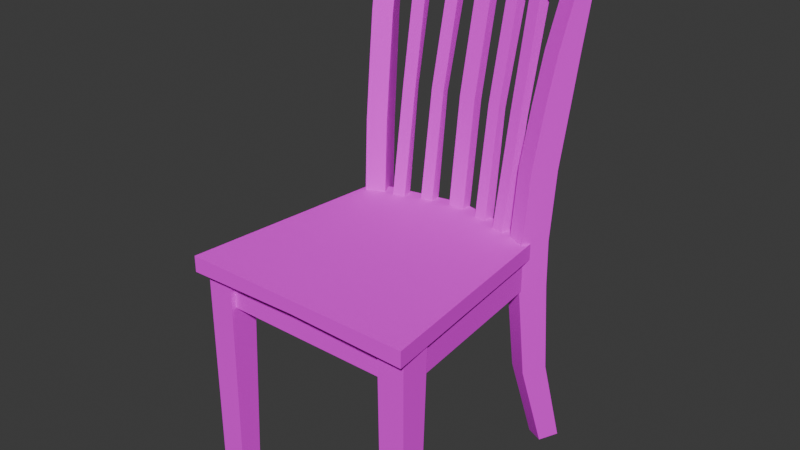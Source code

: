 # Source: chair.blend  (saved by Blender 4.3.34; exported with 4.5.12 LTS)
import bpy
from mathutils import Matrix  # noqa: F401  (used for matrix-valued properties, if any)

bpy.ops.wm.read_factory_settings(use_empty=True)
scene = bpy.context.scene
scene.name = 'Scene'

# ---- collections
col_collection = bpy.data.collections.new('Collection'); scene.collection.children.link(col_collection)

# ---- images (referenced by path relative to the original .blend; pixels are not part of the script)
import os
ASSET_DIR = os.environ.get("B2B_ASSET_DIR", "")  # directory of the original .blend (textures are referenced by path, not embedded)
HERE = os.path.dirname(os.path.abspath(__file__))  # packed textures are extracted next to this script under _unpacked/

def load_image(name, relpath, width, height, colorspace="sRGB"):
    """Load a texture the original file referenced (path relative to the .blend, or extracted next to this script)."""
    p = next((c for c in (os.path.join(HERE, relpath), os.path.join(ASSET_DIR, relpath)) if relpath and os.path.exists(c)), "")
    if p:
        img = bpy.data.images.load(p, check_existing=True)
        img.name = name
    else:  # same state as the original file: an image datablock whose file is absent (Cycles renders it pink)
        img = bpy.data.images.new(name, width, height)
        img.source = "FILE"
        img.filepath = "//" + (relpath or name)
    img.colorspace_settings.name = colorspace
    return img
img_chair_diff = load_image('chair_diff', 'chair_diff.png', 1024, 1024, 'sRGB')

# ---- materials (node trees are filled in below, after node groups)
mat_chair = bpy.data.materials.new('chair')

# ---- material node trees
mat_chair.use_nodes = True; mat_chair.node_tree.nodes.clear()
_N = mat_chair.node_tree.nodes; _L = mat_chair.node_tree.links
n0 = _N.new('ShaderNodeBsdfPrincipled'); n0.name = 'Principled BSDF'; n0.location = (10, 300)
n0.inputs[2].default_value = 1.0
n1 = _N.new('ShaderNodeOutputMaterial'); n1.name = 'Material Output'; n1.location = (300, 300)
n2 = _N.new('ShaderNodeTexImage'); n2.name = 'Image Texture'; n2.location = (-280, 278)
n2.image = img_chair_diff
n2.interpolation = 'Closest'
_L.new(n0.outputs[0], n1.inputs[0])
_L.new(n2.outputs[0], n0.inputs[0])
n1.is_active_output = True

# ---- world
world_world = bpy.data.worlds.new('World'); scene.world = world_world
world_world.use_nodes = True; world_world.node_tree.nodes.clear()
_N = world_world.node_tree.nodes; _L = world_world.node_tree.links
n0 = _N.new('ShaderNodeOutputWorld'); n0.name = 'World Output'; n0.location = (300, 300)
n1 = _N.new('ShaderNodeBackground'); n1.name = 'Background'; n1.location = (10, 300)
n1.inputs[0].default_value = (0.05088, 0.05088, 0.05088, 1.0)
_L.new(n1.outputs[0], n0.inputs[0])
n0.is_active_output = True
world_world.color = (0.05088, 0.05088, 0.05088)
world_world.sun_shadow_jitter_overblur = 0.0

# ---- meshes
me_cube_006 = bpy.data.meshes.new('Cube.006')
me_cube_006.from_pydata([(-0.2596, 0.2682, 0.9243), (-0.2739, 0.4173, 1.793), (-0.27, 0.3138, 0.9243), (-0.2843, 0.4629, 1.793), (-0.2098, 0.2795, 0.9243), (-0.2242, 0.4286, 1.793), (-0.2202, 0.3252, 0.9243), (-0.2346, 0.4742, 1.793), (-0.2668, 0.339, 1.359), (-0.2771, 0.3712, 1.359), (-0.2274, 0.3825, 1.359), (-0.217, 0.3503, 1.359), (-0.1534, 0.3112, 0.9243), (-0.1543, 0.4678, 1.793), (-0.1586, 0.3577, 0.9243), (-0.1594, 0.5143, 1.793), (-0.1027, 0.3169, 0.9243), (-0.1036, 0.4734, 1.793), (-0.1079, 0.3634, 0.9243), (-0.1087, 0.5199, 1.793), (-0.1541, 0.3718, 1.364), (-0.1593, 0.404, 1.355), (-0.1085, 0.4096, 1.354), (-0.1034, 0.3774, 1.363), (-0.03353, 0.3872, 1.361), (-0.03353, 0.4285, 1.349), (0.0, 0.4285, 1.349), (0.0, 0.3872, 1.361), (0.0, 0.5185, 1.785), (0.0, 0.3785, 0.9243), (0.0, 0.4754, 1.785), (0.0, 0.3353, 0.9243), (-0.03353, 0.5185, 1.785), (-0.03353, 0.3785, 0.9243), (-0.03353, 0.4754, 1.785), (-0.03353, 0.3353, 0.9243), (-0.4492, -0.5224, -0.004348), (-0.4492, -0.5224, 0.8705), (-0.4492, -0.4353, -0.004348), (-0.4492, -0.4031, 0.8705), (-0.3496, -0.4353, -0.004348), (-0.3408, -0.4031, 0.8705), (-0.3496, -0.5224, -0.004348), (-0.3408, -0.5224, 0.8705), (-0.4094, 0.3842, -0.004279), (-0.3714, 0.234, 0.7367), (-0.4443, 0.464, -0.004279), (-0.4187, 0.3421, 0.7366), (-0.3786, 0.4928, -0.004086), (-0.345, 0.3744, 0.7368), (-0.3436, 0.413, -0.004086), (-0.2976, 0.2663, 0.7369), (-0.3805, 0.2773, 0.3607), (-0.4219, 0.3718, 0.3607), (-0.3107, 0.3078, 0.3609), (-0.3521, 0.4024, 0.3609), (-0.3714, 0.2341, 0.9274), (-0.4174, 0.339, 0.923), (-0.2976, 0.2664, 0.9262), (-0.3436, 0.3713, 0.9218), (-0.3802, 0.2561, 1.212), (-0.4248, 0.3571, 1.198), (-0.3064, 0.2881, 1.207), (-0.351, 0.3891, 1.194), (-0.3962, 0.2959, 1.445), (-0.4376, 0.3884, 1.426), (-0.3224, 0.3276, 1.438), (-0.3638, 0.4201, 1.419), (-0.4109, 0.331, 1.628), (-0.4476, 0.4134, 1.612), (-0.3371, 0.3625, 1.621), (-0.3738, 0.4448, 1.604), (-0.4292, 0.3793, 1.808), (-0.453, 0.4525, 1.808), (-0.3552, 0.4158, 1.808), (-0.3816, 0.4728, 1.808), (-0.3454, -0.5021, 0.7383), (-0.3454, -0.5021, 0.8692), (-0.3454, -0.441, 0.7383), (-0.3454, -0.441, 0.8692), (0.0, -0.441, 0.7383), (0.0, -0.441, 0.8692), (0.0, -0.5021, 0.7383), (0.0, -0.5021, 0.8692), (-0.3737, -0.4123, 0.7383), (-0.3737, -0.4123, 0.8692), (-0.4344, -0.4051, 0.7383), (-0.4344, -0.4051, 0.8692), (-0.3036, 0.2447, 0.7383), (-0.3036, 0.2447, 0.8692), (-0.371, 0.2789, 0.7383), (-0.371, 0.2789, 0.8692), (0.0, 0.3564, 0.7383), (0.0, 0.3564, 0.8692), (0.0, 0.2981, 0.7383), (0.0, 0.2981, 0.8692), (-0.1838, 0.3368, 0.7383), (-0.1746, 0.2785, 0.8692), (-0.1838, 0.3368, 0.8692), (-0.1746, 0.2785, 0.7383), (-0.4721, -0.563, 0.8649), (-0.4721, -0.563, 0.9296), (-0.3829, 0.3018, 0.8649), (-0.3829, 0.3018, 0.9296), (0.0, -0.563, 0.8754), (0.0, -0.563, 0.9296), (0.0, 0.3833, 0.8649), (0.0, 0.3833, 0.9296), (-0.4292, 0.3793, 1.808), (-0.4443, 0.4114, 1.974), (-0.453, 0.4525, 1.808), (-0.4674, 0.4755, 1.966), (0.005844, 0.4534, 1.786), (0.0, 0.4905, 1.96), (0.0, 0.5232, 1.777), (0.0, 0.5626, 1.959), (-0.2328, 0.5068, 1.786), (-0.2475, 0.5382, 1.966), (-0.238, 0.4328, 1.794), (-0.2319, 0.4755, 1.968)], [], [(8, 1, 3, 9), (9, 3, 7, 10), (10, 7, 5, 11), (11, 5, 1, 8), (21, 15, 19, 22), (20, 13, 15, 21), (4, 11, 8, 0), (6, 10, 11, 4), (2, 9, 10, 6), (0, 8, 9, 2), (22, 19, 17, 23), (23, 17, 13, 20), (16, 23, 20, 12), (18, 22, 23, 16), (14, 21, 22, 18), (12, 20, 21, 14), (33, 25, 26, 29), (35, 24, 25, 33), (27, 30, 34, 24), (25, 32, 28, 26), (24, 34, 32, 25), (31, 27, 24, 35), (36, 37, 39, 38), (42, 43, 37, 36), (38, 40, 42, 36), (38, 39, 41, 40), (43, 42, 40, 41), (52, 45, 47, 53), (54, 51, 45, 52), (47, 45, 56, 57), (46, 48, 50, 44), (53, 47, 49, 55), (54, 50, 48, 55), (51, 54, 55, 49), (46, 53, 55, 48), (50, 54, 52, 44), (44, 52, 53, 46), (59, 57, 61, 63), (45, 51, 58, 56), (51, 49, 59, 58), (49, 47, 57, 59), (62, 63, 67, 66), (57, 56, 60, 61), (58, 59, 63, 62), (56, 58, 62, 60), (67, 65, 69, 71), (60, 62, 66, 64), (63, 61, 65, 67), (61, 60, 64, 65), (71, 69, 73, 75), (65, 64, 68, 69), (66, 67, 71, 70), (64, 66, 70, 68), (69, 68, 72, 73), (70, 71, 75, 74), (68, 70, 74, 72), (88, 84, 86, 90), (88, 89, 85, 84), (96, 98, 93, 92), (82, 83, 77, 76), (90, 96, 99, 88), (86, 87, 91, 90), (99, 97, 89, 88), (78, 80, 82, 76), (96, 92, 94, 99), (78, 79, 81, 80), (94, 95, 97, 99), (90, 91, 98, 96), (100, 101, 103, 102), (102, 103, 107, 106), (104, 105, 101, 100), (102, 106, 104, 100), (107, 103, 101, 105), (108, 109, 111, 110), (116, 117, 115, 114), (118, 119, 109, 108), (116, 114, 112, 118), (117, 111, 109, 119), (115, 117, 119, 113), (110, 116, 118, 108), (112, 113, 119, 118), (110, 111, 117, 116)])
me_cube_006.polygons.foreach_set('use_smooth', [True] * 82)
_k = set([(0, 8), (1, 8), (2, 9), (3, 9), (4, 11), (5, 11), (6, 10), (7, 10), (12, 20), (13, 20), (14, 21), (15, 21), (16, 23), (17, 23), (18, 22), (19, 22), (24, 34), (24, 35), (25, 32), (25, 33), (36, 37), (36, 38), (36, 42), (38, 39), (38, 40), (40, 41), (40, 42), (42, 43), (44, 46), (44, 50), (44, 52), (45, 52), (45, 56), (46, 48), (46, 53), (47, 53), (47, 57), (48, 50), (48, 55), (49, 55), (49, 59), (50, 54), (51, 54), (51, 58), (56, 60), (57, 61), (58, 62), (59, 63), (60, 64), (61, 65), (62, 66), (63, 67), (64, 68), (65, 69), (66, 70), (67, 71), (68, 72), (69, 73), (70, 74), (71, 75), (76, 82), (78, 80), (84, 88), (86, 90), (88, 89), (88, 99), (90, 91), (90, 96), (92, 96), (94, 99), (100, 101), (100, 102), (100, 104), (101, 103), (101, 105), (102, 103), (102, 106), (103, 107), (108, 109), (108, 110), (108, 118), (109, 111), (109, 119), (110, 111), (110, 116), (111, 117), (112, 118), (113, 119), (114, 116), (115, 117)])
me_cube_006.attributes.new('sharp_edge', 'BOOLEAN', 'EDGE').data.foreach_set('value', [ (min(e.vertices), max(e.vertices)) in _k for e in me_cube_006.edges])
_uv = me_cube_006.uv_layers.new(name='UVMap')
_uv.uv.foreach_set('vector', [0.8058, 0.1944, 0.8043, 0.3851, 0.7844, 0.3885, 0.7914, 0.1969, 0.3465, 0.611, 0.3449, 0.8028, 0.3228, 0.8033, 0.3244, 0.6115, 0.7988, 0.5904, 0.8058, 0.782, 0.7859, 0.7786, 0.7844, 0.5879, 0.3772, 0.6124, 0.3775, 0.803, 0.3555, 0.8025, 0.3551, 0.6119, 0.7057, 0.6087, 0.7041, 0.8039, 0.6821, 0.8043, 0.6837, 0.6087, 0.7757, 0.1957, 0.768, 0.3856, 0.7481, 0.3892, 0.7612, 0.1944, 0.3775, 0.4223, 0.3772, 0.6124, 0.3551, 0.6119, 0.3555, 0.4218, 0.8058, 0.4012, 0.7988, 0.5904, 0.7844, 0.5879, 0.7859, 0.3978, 0.3449, 0.4218, 0.3465, 0.611, 0.3244, 0.6115, 0.3228, 0.4223, 0.8043, 0.00433, 0.8058, 0.1944, 0.7914, 0.1969, 0.7844, 0.007726, 0.7626, 0.5875, 0.7757, 0.7827, 0.7558, 0.7791, 0.7481, 0.5888, 0.7364, 0.6133, 0.7374, 0.8038, 0.7153, 0.8033, 0.7144, 0.6133, 0.7374, 0.4222, 0.7364, 0.6133, 0.7144, 0.6133, 0.7153, 0.4218, 0.7757, 0.4014, 0.7626, 0.5875, 0.7481, 0.5888, 0.7558, 0.3978, 0.7041, 0.4218, 0.7057, 0.6087, 0.6837, 0.6087, 0.6821, 0.4222, 0.768, 0.00433, 0.7757, 0.1957, 0.7612, 0.1944, 0.7481, 0.007887, 0.8892, 0.00433, 0.8892, 0.1888, 0.8747, 0.1888, 0.8747, 0.00433, 0.4046, 0.4218, 0.4128, 0.6116, 0.3943, 0.6091, 0.3862, 0.4248, 0.8891, 0.5878, 0.8891, 0.775, 0.8746, 0.775, 0.8746, 0.5878, 0.8892, 0.1888, 0.8892, 0.3814, 0.8747, 0.3814, 0.8747, 0.1888, 0.4128, 0.6116, 0.4046, 0.7986, 0.3862, 0.8015, 0.3943, 0.6091, 0.8891, 0.3978, 0.8891, 0.5878, 0.8746, 0.5878, 0.8746, 0.3978, 0.866, 0.00433, 0.866, 0.3822, 0.8145, 0.3822, 0.8284, 0.00433, 0.5199, 0.4218, 0.5237, 0.7997, 0.4769, 0.7997, 0.4769, 0.4218, 0.4866, 0.8516, 0.4866, 0.8086, 0.5242, 0.8086, 0.5242, 0.8516, 0.4683, 0.4218, 0.4683, 0.7999, 0.4214, 0.7999, 0.4252, 0.4218, 0.8144, 0.7757, 0.8144, 0.3978, 0.852, 0.3978, 0.866, 0.7757, 0.1867, 0.1624, 0.2049, 0.3249, 0.1539, 0.3247, 0.1421, 0.1623, 0.04034, 0.1689, 0.03911, 0.3324, 0.00433, 0.3325, 0.007449, 0.169, 0.1539, 0.3247, 0.2049, 0.3249, 0.2047, 0.4072, 0.1551, 0.4052, 0.00433, 0.811, 0.03532, 0.811, 0.03532, 0.8486, 0.00433, 0.8486, 0.09058, 0.1672, 0.09354, 0.3301, 0.05876, 0.3299, 0.05769, 0.1671, 0.2307, 0.1629, 0.2766, 0.004685, 0.3142, 0.00433, 0.2753, 0.1624, 0.2136, 0.3254, 0.2307, 0.1629, 0.2753, 0.1624, 0.2645, 0.3249, 0.08441, 0.004427, 0.09058, 0.1672, 0.05769, 0.1671, 0.05342, 0.00433, 0.04476, 0.00433, 0.04034, 0.1689, 0.007449, 0.169, 0.01377, 0.004396, 0.1398, 0.004437, 0.1867, 0.1624, 0.1421, 0.1623, 0.1022, 0.00433, 0.0583, 0.4098, 0.09308, 0.4106, 0.09217, 0.5297, 0.05745, 0.5277, 0.00433, 0.3325, 0.03911, 0.3324, 0.03952, 0.4142, 0.004738, 0.4149, 0.2136, 0.3254, 0.2645, 0.3249, 0.2638, 0.4048, 0.2144, 0.4072, 0.05876, 0.3299, 0.09354, 0.3301, 0.09308, 0.4106, 0.0583, 0.4098, 0.2256, 0.5286, 0.2733, 0.5223, 0.2887, 0.6195, 0.245, 0.6281, 0.1551, 0.4052, 0.2047, 0.4072, 0.1941, 0.53, 0.1464, 0.524, 0.2144, 0.4072, 0.2638, 0.4048, 0.2733, 0.5223, 0.2256, 0.5286, 0.004738, 0.4149, 0.03952, 0.4142, 0.04041, 0.5361, 0.005683, 0.5381, 0.05655, 0.6261, 0.0912, 0.6291, 0.09037, 0.7102, 0.05574, 0.7069, 0.005683, 0.5381, 0.04041, 0.5361, 0.04143, 0.6375, 0.006776, 0.6405, 0.05745, 0.5277, 0.09217, 0.5297, 0.0912, 0.6291, 0.05655, 0.6261, 0.1464, 0.524, 0.1941, 0.53, 0.1752, 0.6306, 0.1315, 0.6223, 0.05574, 0.7069, 0.09037, 0.7102, 0.0855, 0.7966, 0.05342, 0.7956, 0.1315, 0.6223, 0.1752, 0.6306, 0.1586, 0.7098, 0.1197, 0.7026, 0.245, 0.6281, 0.2887, 0.6195, 0.3009, 0.6994, 0.2621, 0.7068, 0.006776, 0.6405, 0.04143, 0.6375, 0.04213, 0.718, 0.007501, 0.7213, 0.1197, 0.7026, 0.1586, 0.7098, 0.1361, 0.7874, 0.1028, 0.7874, 0.2621, 0.7068, 0.3009, 0.6994, 0.3142, 0.7872, 0.2871, 0.7874, 0.007501, 0.7213, 0.04213, 0.718, 0.04476, 0.8024, 0.009108, 0.8021, 0.6408, 0.6964, 0.5355, 0.4312, 0.5601, 0.4218, 0.6734, 0.6959, 0.9344, 0.3978, 0.9909, 0.3978, 0.9909, 0.6832, 0.9344, 0.6832, 0.2502, 0.8807, 0.3067, 0.8807, 0.3067, 0.9606, 0.2502, 0.9606, 0.5355, 0.8088, 0.592, 0.8088, 0.592, 0.958, 0.5355, 0.958, 0.6734, 0.6959, 0.6135, 0.7557, 0.5983, 0.7353, 0.6408, 0.6964, 0.9543, 0.301, 0.8978, 0.301, 0.8978, 0.00433, 0.9543, 0.00433, 0.6006, 0.8847, 0.6572, 0.8847, 0.6572, 0.9423, 0.6006, 0.9423, 0.8885, 0.7844, 0.8885, 0.9336, 0.8621, 0.9336, 0.8621, 0.7844, 0.6135, 0.7557, 0.5472, 0.8002, 0.5355, 0.7779, 0.5983, 0.7353, 0.4779, 0.9577, 0.4214, 0.9577, 0.4214, 0.8086, 0.4779, 0.8086, 0.6006, 0.8088, 0.6572, 0.8088, 0.6572, 0.8847, 0.6006, 0.8847, 0.2502, 0.7961, 0.3067, 0.7961, 0.3067, 0.8807, 0.2502, 0.8807, 0.8978, 0.3978, 0.9258, 0.3978, 0.9258, 0.7734, 0.8978, 0.7734, 0.2136, 0.7961, 0.2415, 0.7961, 0.2415, 0.9652, 0.2136, 0.9652, 0.9864, 0.2083, 0.963, 0.2083, 0.963, 0.00433, 0.991, 0.00433, 0.4882, 0.3779, 0.3228, 0.4131, 0.3228, 0.00433, 0.5268, 0.004363, 0.7394, 0.4131, 0.574, 0.3779, 0.5355, 0.00433, 0.7394, 0.00433, 0.08622, 0.8052, 0.08298, 0.8784, 0.05342, 0.8801, 0.05342, 0.8107, 0.8993, 0.8877, 0.9782, 0.8806, 0.9782, 0.9881, 0.8978, 0.9886, 0.1025, 0.9018, 0.1801, 0.8999, 0.175, 0.9957, 0.1022, 0.9878, 0.7481, 0.8917, 0.7581, 0.7913, 0.7885, 0.7941, 0.7793, 0.8995, 0.8534, 0.8915, 0.8436, 0.9898, 0.8144, 0.9849, 0.8256, 0.8896, 0.8451, 0.7844, 0.8534, 0.8915, 0.8256, 0.8896, 0.8144, 0.7898, 0.7556, 0.9899, 0.7481, 0.8917, 0.7793, 0.8995, 0.7885, 0.985, 0.1022, 0.7961, 0.179, 0.7995, 0.1801, 0.8999, 0.1025, 0.9018, 0.9035, 0.7894, 0.9725, 0.782, 0.9782, 0.8806, 0.8993, 0.8877])
me_cube_006.materials.append(mat_chair)
me_cube_006.update()
me_cube_006.normals_split_custom_set([tuple(v) for v in zip(*[iter([-0.9658, -0.2577, 0.02762, -0.9656, -0.2577, 0.0345, -0.9656, -0.2577, 0.0345, -0.9658, -0.2577, 0.02893, -0.2188, 0.9612, -0.1678, -0.2172, 0.9543, -0.2051, -0.2172, 0.9543, -0.2051, -0.2187, 0.9611, -0.1688, 0.9658, 0.2577, -0.02893, 0.9656, 0.2577, -0.0345, 0.9656, 0.2577, -0.0345, 0.9658, 0.2577, -0.02762, 0.2187, -0.9611, 0.1686, 0.2184, -0.9597, 0.1766, 0.2184, -0.9597, 0.1766, 0.2188, -0.9611, 0.1684, -0.1096, 0.9785, -0.175, -0.1087, 0.9641, -0.2423, -0.1087, 0.9641, -0.2423, -0.1096, 0.9785, -0.1747, -0.9916, -0.1276, 0.02248, -0.9915, -0.1268, 0.02973, -0.9915, -0.1268, 0.02973, -0.9916, -0.1277, 0.02161, 0.2191, -0.9624, 0.1604, 0.2187, -0.9611, 0.1686, 0.2188, -0.9611, 0.1684, 0.2191, -0.9624, 0.1604, 0.966, 0.2578, -0.02207, 0.9658, 0.2577, -0.02893, 0.9658, 0.2577, -0.02762, 0.966, 0.2578, -0.02207, -0.22, 0.9666, -0.1312, -0.2188, 0.9612, -0.1678, -0.2187, 0.9611, -0.1688, -0.22, 0.9666, -0.1312, -0.966, -0.2578, 0.02207, -0.9658, -0.2577, 0.02762, -0.9658, -0.2577, 0.02893, -0.966, -0.2578, 0.02207, 0.9916, 0.1277, -0.02159, 0.9915, 0.1268, -0.02969, 0.9915, 0.1268, -0.02969, 0.9916, 0.1276, -0.02246, 0.1096, -0.9782, 0.1764, 0.1091, -0.9701, 0.2167, 0.1091, -0.9701, 0.2167, 0.1096, -0.9782, 0.1766, 0.1099, -0.9846, 0.136, 0.1096, -0.9782, 0.1764, 0.1096, -0.9782, 0.1766, 0.1099, -0.9846, 0.136, 0.9916, 0.1286, -0.01433, 0.9916, 0.1277, -0.02159, 0.9916, 0.1276, -0.02246, 0.9916, 0.1286, -0.01433, -0.1099, 0.9882, -0.1065, -0.1096, 0.9785, -0.175, -0.1096, 0.9785, -0.1747, -0.1099, 0.9882, -0.1065, -0.9916, -0.1286, 0.01433, -0.9916, -0.1276, 0.02248, -0.9916, -0.1277, 0.02161, -0.9916, -0.1286, 0.01433, 0.0, 0.9931, -0.117, 0.0, 0.9872, -0.1596, 0.0, 0.9872, -0.1596, 0.0, 0.9931, -0.117, -1.0, 0.0, 0.0, -1.0, 0.0, 0.0, -1.0, 0.0, 0.0, -1.0, 0.0, 0.0, 0.0, -0.987, 0.1609, 0.0, -0.9791, 0.2036, 0.0, -0.9791, 0.2036, 0.0, -0.987, 0.1609, 0.0, 0.9872, -0.1596, 0.0, 0.9794, -0.202, 0.0, 0.9794, -0.202, 0.0, 0.9872, -0.1596, -1.0, 0.0, 0.0, -1.0, 0.0, 0.0, -1.0, 0.0, 0.0, -1.0, 0.0, 0.0, 0.0, -0.993, 0.1179, 0.0, -0.987, 0.1609, 0.0, -0.987, 0.1609, 0.0, -0.993, 0.1179, -1.0, 0.0, 0.0, -1.0, 0.0, 0.0, -1.0, 0.0, 0.0, -1.0, 0.0, 0.0, 0.0, -1.0, 0.0, 0.0, -1.0, 0.0, 0.0, -1.0, 0.0, 0.0, -1.0, 0.0, 0.0, 0.0, -1.0, 0.0, 0.0, -1.0, 0.0, 0.0, -1.0, 0.0, 0.0, -1.0, 0.0, 0.9993, -0.03687, 0.0, 0.9993, -0.03687, 0.0, 0.9993, -0.03687, 0.0, 0.9993, -0.03687, 0.9999, 0.0, -0.01004, 0.9999, 0.0, -0.01004, 0.9999, 0.0, -0.01004, 0.9999, 0.0, -0.01004, -0.9155, -0.401, -0.03309, -0.9159, -0.4012, -0.01155, -0.9159, -0.4012, -0.01236, -0.9154, -0.4009, -0.03556, 0.3933, -0.8968, -0.2028, 0.4006, -0.9145, -0.05731, 0.4006, -0.9145, -0.05683, 0.3936, -0.8973, -0.2, -0.9159, -0.4012, -0.01236, -0.9159, -0.4012, -0.01155, -0.9157, -0.402, 0.001218, -0.9157, -0.402, 0.001212, 0.002469, 0.001082, -1.0, 0.002469, 0.001082, -1.0, 0.002469, 0.001082, -1.0, 0.002469, 0.001082, -1.0, -0.3964, 0.9039, 0.1607, -0.4007, 0.915, 0.04661, -0.4007, 0.915, 0.04686, -0.3962, 0.9035, 0.1635, 0.9158, 0.4011, 0.02127, 0.9155, 0.401, 0.033, 0.9155, 0.401, 0.033, 0.9157, 0.4011, 0.0237, 0.9159, 0.4013, 0.005956, 0.9158, 0.4011, 0.02127, 0.9157, 0.4011, 0.0237, 0.9159, 0.4012, 0.006372, -0.3893, 0.8871, 0.2479, -0.3964, 0.9039, 0.1607, -0.3962, 0.9035, 0.1635, -0.3893, 0.8871, 0.2479, 0.3849, -0.877, -0.2874, 0.3933, -0.8968, -0.2028, 0.3936, -0.8973, -0.2, 0.3849, -0.877, -0.2874, -0.9151, -0.4008, -0.04501, -0.9155, -0.401, -0.03309, -0.9154, -0.4009, -0.03556, -0.9151, -0.4008, -0.04501, -0.4013, 0.9156, -0.02603, -0.4013, 0.9156, -0.02682, -0.4012, 0.9094, -0.1101, -0.4012, 0.9096, -0.1077, 0.4006, -0.9145, -0.05683, 0.4006, -0.9145, -0.05731, 0.4013, -0.915, 0.04135, 0.4013, -0.915, 0.04205, 0.9159, 0.4013, 0.005956, 0.9159, 0.4012, 0.006372, 0.9156, 0.402, -0.001025, 0.9156, 0.402, -0.00103, -0.4007, 0.915, 0.04686, -0.4007, 0.915, 0.04661, -0.4013, 0.9156, -0.02682, -0.4013, 0.9156, -0.02603, 0.9147, 0.404, -0.003439, 0.9147, 0.404, -0.003438, 0.9137, 0.4062, -0.00479, 0.9137, 0.4063, -0.00479, -0.9157, -0.402, 0.001212, -0.9157, -0.402, 0.001218, -0.9148, -0.404, 0.003913, -0.9148, -0.404, 0.003912, 0.9156, 0.402, -0.00103, 0.9156, 0.402, -0.001025, 0.9147, 0.404, -0.003438, 0.9147, 0.404, -0.003439, 0.4013, -0.915, 0.04205, 0.4013, -0.915, 0.04135, 0.4013, -0.9066, 0.1308, 0.4013, -0.9061, 0.1338, -0.4008, 0.9046, -0.145, -0.4008, 0.9047, -0.1448, -0.3684, 0.9166, -0.1553, -0.3712, 0.9157, -0.1542, 0.4013, -0.9061, 0.1338, 0.4013, -0.9066, 0.1308, 0.401, -0.8958, 0.1916, 0.401, -0.8956, 0.1927, -0.4012, 0.9096, -0.1077, -0.4012, 0.9094, -0.1101, -0.4008, 0.9047, -0.1448, -0.4008, 0.9046, -0.145, -0.9148, -0.404, 0.003912, -0.9148, -0.404, 0.003913, -0.9138, -0.4062, 0.005273, -0.9138, -0.4062, 0.005276, -0.3712, 0.9157, -0.1542, -0.3684, 0.9166, -0.1553, -0.3382, 0.9262, -0.1666, -0.3382, 0.9262, -0.1666, -0.9138, -0.4062, 0.005276, -0.9138, -0.4062, 0.005273, -0.9228, -0.3849, 0.0146, -0.9231, -0.3842, 0.01492, 0.9137, 0.4063, -0.00479, 0.9137, 0.4062, -0.00479, 0.9125, 0.4087, -0.0147, 0.9126, 0.4087, -0.0145, 0.401, -0.8956, 0.1927, 0.401, -0.8958, 0.1916, 0.4069, -0.8813, 0.2404, 0.4074, -0.88, 0.2443, -0.9231, -0.3842, 0.01492, -0.9228, -0.3849, 0.0146, -0.9324, -0.3606, 0.02488, -0.9324, -0.3606, 0.02488, 0.9126, 0.4087, -0.0145, 0.9125, 0.4087, -0.0147, 0.9116, 0.4103, -0.02514, 0.9116, 0.4103, -0.02514, 0.4074, -0.88, 0.2443, 0.4069, -0.8813, 0.2404, 0.4124, -0.8666, 0.2811, 0.4124, -0.8666, 0.2811, 1.141e-07, 0.0, -1.0, 0.0, 0.0, -1.0, 0.0, 0.0, -1.0, 8.055e-08, 0.0, -1.0, 0.9944, -0.1061, 0.0, 0.9944, -0.1061, 0.0, 0.9944, -0.1061, 0.0, 0.9944, -0.1061, 0.0, -0.2017, 0.9794, 0.0, -0.2017, 0.9794, 0.0, -0.106, 0.9944, 0.0, -0.106, 0.9944, 0.0, 0.0, -1.0, 0.0, 0.0, -1.0, 0.0, 0.0, -1.0, 0.0, 0.0, -1.0, 0.0, 8.055e-08, 0.0, -1.0, 5.376e-08, 0.0, -1.0, 6.113e-08, 0.0, -1.0, 1.141e-07, 0.0, -1.0, -0.9957, 0.09224, 0.0, -0.9957, 0.09224, 0.0, -0.9957, 0.09224, 0.0, -0.9957, 0.09224, 0.0, 0.1829, -0.9831, 0.0, 0.1829, -0.9831, 0.0, 0.2535, -0.9673, 0.0, 0.2535, -0.9673, 0.0, 0.0, 0.0, -1.0, 0.0, 0.0, -1.0, 0.0, 0.0, -1.0, 0.0, 0.0, -1.0, 5.376e-08, 0.0, -1.0, -8.839e-08, 0.0, -1.0, -8.839e-08, 0.0, -1.0, 6.113e-08, 0.0, -1.0, 0.0, 1.0, 0.0, 0.0, 1.0, 0.0, 0.0, 1.0, 0.0, 0.0, 1.0, 0.0, 0.1114, -0.9938, 0.0, 0.1114, -0.9938, 0.0, 0.1829, -0.9831, 0.0, 0.1829, -0.9831, 0.0, -0.2955, 0.9553, 0.0, -0.2955, 0.9553, 0.0, -0.2017, 0.9794, 0.0, -0.2017, 0.9794, 0.0, -0.9947, 0.1027, 0.0, -0.9947, 0.1027, 0.0, -0.9947, 0.1027, 0.0, -0.9947, 0.1027, 0.0, -0.2083, 0.9781, 0.0, -0.2083, 0.9781, 0.0, -0.2083, 0.9781, 0.0, -0.2083, 0.9781, 0.0, 0.0, -1.0, 0.0, 0.0, -1.0, 0.0, 0.0, -1.0, 0.0, 0.0, -1.0, 0.0, 0.01293, -0.006453, -0.9999, 0.01293, -0.006453, -0.9999, 0.01293, -0.006453, -0.9999, 0.01293, -0.006453, -0.9999, 0.0, 0.0, 1.0, 0.0, 0.0, 1.0, 0.0, 0.0, 1.0, 0.0, 0.0, 1.0, -0.9452, -0.325, -0.03055, -0.9452, -0.325, -0.03055, -0.9452, -0.325, -0.03055, -0.9452, -0.325, -0.03055, -0.1693, 0.9678, -0.1862, -0.1793, 0.9662, -0.185, -0.0892, 0.9768, -0.1946, -0.0892, 0.9768, -0.1946, 0.1842, -0.9582, 0.2188, 0.1796, -0.9591, 0.219, 0.2828, -0.9352, 0.2129, 0.2828, -0.9352, 0.2129, -0.04509, -0.09355, -0.9946, -0.02612, -0.1148, -0.993, -0.02612, -0.1148, -0.993, -0.05203, -0.08574, -0.995, 0.01031, 0.05028, 0.9987, -0.008106, 0.07424, 0.9972, -0.008106, 0.07424, 0.9972, 0.01176, 0.0484, 0.9988, 0.03015, 0.02441, 0.9992, 0.01031, 0.05028, 0.9987, 0.01176, 0.0484, 0.9988, 0.03015, 0.02441, 0.9992, -0.07105, -0.06428, -0.9954, -0.04509, -0.09355, -0.9946, -0.05203, -0.08574, -0.995, -0.07105, -0.06428, -0.9954, 0.08043, -0.9716, 0.2224, 0.08043, -0.9716, 0.2224, 0.1796, -0.9591, 0.219, 0.1842, -0.9582, 0.2188, -0.2612, 0.9493, -0.1749, -0.2612, 0.9493, -0.1749, -0.1793, 0.9662, -0.185, -0.1693, 0.9678, -0.1862])] * 3)])

# ---- objects
ob_chair = bpy.data.objects.new('chair', me_cube_006)

# ---- transforms, parenting, visibility, modifiers, constraints
ob_chair.location = (0.0, 0.0, 0.0)
_m = ob_chair.modifiers.new('Mirror', 'MIRROR')

# ---- collection membership
col_collection.objects.link(ob_chair)

# ---- scene / render settings (as saved in the file)
scene.frame_start = 1; scene.frame_end = 250; scene.frame_set(1)
scene.render.engine = 'CYCLES'
scene.cycles.bake_type = 'DIFFUSE'
bpy.context.view_layer.update()

# ---- added for rendering (the .blend has no active camera and no usable light): camera, sun
cam_auto = bpy.data.cameras.new('AutoCamera')
cam_auto.lens = 50.0
cam_auto.sensor_width = 36.0
cam_auto.clip_end = 1000.0
ob_auto_camera = bpy.data.objects.new('AutoCamera', cam_auto)
scene.collection.objects.link(ob_auto_camera)
ob_auto_camera.location = (2.27981, -2.73598, 2.80854)
ob_auto_camera.rotation_euler = (1.09748, -7.21219e-08, 0.694738)
scene.camera = ob_auto_camera
light_auto_sun = bpy.data.lights.new('AutoSun', 'SUN')
light_auto_sun.energy = 3.0
light_auto_sun.angle = 0.0523599
ob_auto_sun = bpy.data.objects.new('AutoSun', light_auto_sun)
scene.collection.objects.link(ob_auto_sun)
ob_auto_sun.rotation_euler = (0.872665, 0.174533, 0.523599)
bpy.context.view_layer.update()
